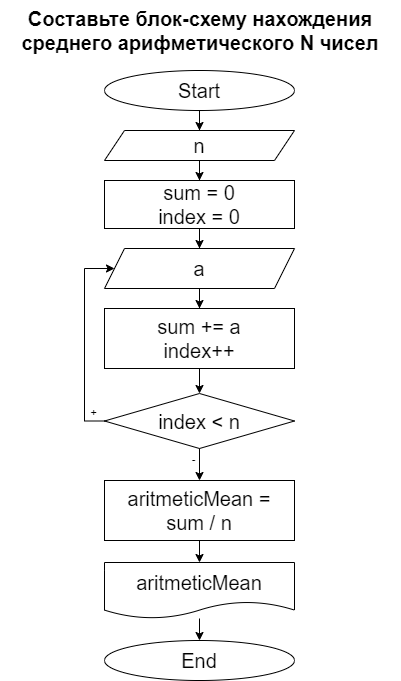

The diagram above was exported from draw.io. Its source (the exported page's mxGraphModel, read from the mxfile embedded in the PNG):
<mxGraphModel dx="738" dy="1150" grid="1" gridSize="10" guides="1" tooltips="1" connect="1" arrows="1" fold="1" page="1" pageScale="1" pageWidth="850" pageHeight="1100" math="0" shadow="0">
  <root>
    <mxCell id="0" />
    <mxCell id="1" parent="0" />
    <mxCell id="eHysFuzRQaT0CMMEYL5W-1" value="&lt;div&gt;&lt;b&gt;&lt;font style=&quot;font-size: 20px&quot;&gt;Составьте блок-схему нахождения&lt;br&gt;среднего арифметического N &lt;/font&gt;&lt;/b&gt;&lt;b&gt;&lt;font style=&quot;font-size: 20px&quot;&gt;чисел&lt;/font&gt;&lt;/b&gt;&lt;/div&gt;" style="text;whiteSpace=wrap;html=1;align=center;" parent="1" vertex="1">
      <mxGeometry x="116" y="50" width="400" height="60" as="geometry" />
    </mxCell>
    <mxCell id="eHysFuzRQaT0CMMEYL5W-2" value="" style="edgeStyle=orthogonalEdgeStyle;rounded=0;orthogonalLoop=1;jettySize=auto;html=1;" parent="1" source="eHysFuzRQaT0CMMEYL5W-3" target="eHysFuzRQaT0CMMEYL5W-21" edge="1">
      <mxGeometry relative="1" as="geometry" />
    </mxCell>
    <mxCell id="eHysFuzRQaT0CMMEYL5W-3" value="Start" style="ellipse;whiteSpace=wrap;html=1;fontSize=20;" parent="1" vertex="1">
      <mxGeometry x="220" y="120" width="190" height="40" as="geometry" />
    </mxCell>
    <mxCell id="eHysFuzRQaT0CMMEYL5W-4" value="&lt;div&gt;sum = 0&lt;/div&gt;&lt;div&gt;index = 0&lt;br&gt;&lt;/div&gt;" style="whiteSpace=wrap;html=1;fontSize=20;" parent="1" vertex="1">
      <mxGeometry x="220" y="230" width="190" height="48" as="geometry" />
    </mxCell>
    <mxCell id="eHysFuzRQaT0CMMEYL5W-5" value="" style="edgeStyle=orthogonalEdgeStyle;rounded=0;orthogonalLoop=1;jettySize=auto;html=1;fontSize=20;" parent="1" target="eHysFuzRQaT0CMMEYL5W-4" edge="1">
      <mxGeometry relative="1" as="geometry">
        <mxPoint x="315" y="210" as="sourcePoint" />
      </mxGeometry>
    </mxCell>
    <mxCell id="eHysFuzRQaT0CMMEYL5W-6" value="&lt;div&gt;a&lt;/div&gt;" style="shape=parallelogram;perimeter=parallelogramPerimeter;whiteSpace=wrap;html=1;fixedSize=1;fontSize=20;" parent="1" vertex="1">
      <mxGeometry x="220" y="298" width="190" height="40" as="geometry" />
    </mxCell>
    <mxCell id="eHysFuzRQaT0CMMEYL5W-7" value="" style="edgeStyle=orthogonalEdgeStyle;rounded=0;orthogonalLoop=1;jettySize=auto;html=1;fontSize=20;" parent="1" source="eHysFuzRQaT0CMMEYL5W-4" target="eHysFuzRQaT0CMMEYL5W-6" edge="1">
      <mxGeometry relative="1" as="geometry" />
    </mxCell>
    <mxCell id="eHysFuzRQaT0CMMEYL5W-8" value="&lt;div&gt;sum += a&lt;/div&gt;&lt;div&gt;index++&lt;br&gt;&lt;/div&gt;" style="whiteSpace=wrap;html=1;fontSize=20;" parent="1" vertex="1">
      <mxGeometry x="220" y="358" width="190" height="60" as="geometry" />
    </mxCell>
    <mxCell id="eHysFuzRQaT0CMMEYL5W-9" value="" style="edgeStyle=orthogonalEdgeStyle;rounded=0;orthogonalLoop=1;jettySize=auto;html=1;fontSize=20;" parent="1" source="eHysFuzRQaT0CMMEYL5W-6" target="eHysFuzRQaT0CMMEYL5W-8" edge="1">
      <mxGeometry relative="1" as="geometry" />
    </mxCell>
    <mxCell id="eHysFuzRQaT0CMMEYL5W-10" style="edgeStyle=orthogonalEdgeStyle;rounded=0;orthogonalLoop=1;jettySize=auto;html=1;fontSize=20;exitX=0;exitY=0.5;exitDx=0;exitDy=0;" parent="1" edge="1">
      <mxGeometry relative="1" as="geometry">
        <mxPoint x="230" y="470.5" as="sourcePoint" />
        <mxPoint x="230" y="318" as="targetPoint" />
        <Array as="points">
          <mxPoint x="200" y="471" />
          <mxPoint x="200" y="318" />
        </Array>
      </mxGeometry>
    </mxCell>
    <mxCell id="eHysFuzRQaT0CMMEYL5W-11" value="+" style="edgeLabel;html=1;align=center;verticalAlign=middle;resizable=0;points=[];" parent="eHysFuzRQaT0CMMEYL5W-10" vertex="1" connectable="0">
      <mxGeometry x="-0.7966" relative="1" as="geometry">
        <mxPoint y="-9" as="offset" />
      </mxGeometry>
    </mxCell>
    <mxCell id="eHysFuzRQaT0CMMEYL5W-12" value="index &amp;lt; n" style="rhombus;whiteSpace=wrap;html=1;fontSize=20;" parent="1" vertex="1">
      <mxGeometry x="220" y="443" width="190" height="55" as="geometry" />
    </mxCell>
    <mxCell id="eHysFuzRQaT0CMMEYL5W-13" value="" style="edgeStyle=orthogonalEdgeStyle;rounded=0;orthogonalLoop=1;jettySize=auto;html=1;fontSize=20;" parent="1" source="eHysFuzRQaT0CMMEYL5W-8" target="eHysFuzRQaT0CMMEYL5W-12" edge="1">
      <mxGeometry relative="1" as="geometry" />
    </mxCell>
    <mxCell id="eHysFuzRQaT0CMMEYL5W-14" value="aritmeticMean =&lt;br&gt;sum / n" style="whiteSpace=wrap;html=1;fontSize=20;" parent="1" vertex="1">
      <mxGeometry x="220" y="530" width="190" height="60" as="geometry" />
    </mxCell>
    <mxCell id="eHysFuzRQaT0CMMEYL5W-15" value="" style="edgeStyle=orthogonalEdgeStyle;rounded=0;orthogonalLoop=1;jettySize=auto;html=1;fontSize=20;" parent="1" source="eHysFuzRQaT0CMMEYL5W-12" target="eHysFuzRQaT0CMMEYL5W-14" edge="1">
      <mxGeometry relative="1" as="geometry" />
    </mxCell>
    <mxCell id="eHysFuzRQaT0CMMEYL5W-16" value="-" style="edgeLabel;html=1;align=center;verticalAlign=middle;resizable=0;points=[];" parent="eHysFuzRQaT0CMMEYL5W-15" vertex="1" connectable="0">
      <mxGeometry x="-0.8349" relative="1" as="geometry">
        <mxPoint x="-7" y="6" as="offset" />
      </mxGeometry>
    </mxCell>
    <mxCell id="eHysFuzRQaT0CMMEYL5W-17" value="" style="edgeStyle=orthogonalEdgeStyle;rounded=0;orthogonalLoop=1;jettySize=auto;html=1;" parent="1" source="eHysFuzRQaT0CMMEYL5W-18" target="eHysFuzRQaT0CMMEYL5W-20" edge="1">
      <mxGeometry relative="1" as="geometry" />
    </mxCell>
    <mxCell id="eHysFuzRQaT0CMMEYL5W-18" value="aritmeticMean" style="shape=document;whiteSpace=wrap;html=1;boundedLbl=1;fontSize=20;" parent="1" vertex="1">
      <mxGeometry x="220" y="612" width="190" height="56" as="geometry" />
    </mxCell>
    <mxCell id="eHysFuzRQaT0CMMEYL5W-19" value="" style="edgeStyle=orthogonalEdgeStyle;rounded=0;orthogonalLoop=1;jettySize=auto;html=1;fontSize=20;" parent="1" source="eHysFuzRQaT0CMMEYL5W-14" target="eHysFuzRQaT0CMMEYL5W-18" edge="1">
      <mxGeometry relative="1" as="geometry" />
    </mxCell>
    <mxCell id="eHysFuzRQaT0CMMEYL5W-20" value="End" style="ellipse;whiteSpace=wrap;html=1;fontSize=20;" parent="1" vertex="1">
      <mxGeometry x="220" y="690" width="190" height="40" as="geometry" />
    </mxCell>
    <mxCell id="eHysFuzRQaT0CMMEYL5W-21" value="n" style="shape=parallelogram;perimeter=parallelogramPerimeter;whiteSpace=wrap;html=1;fixedSize=1;fontSize=20;" parent="1" vertex="1">
      <mxGeometry x="220" y="180" width="190" height="30" as="geometry" />
    </mxCell>
  </root>
</mxGraphModel>